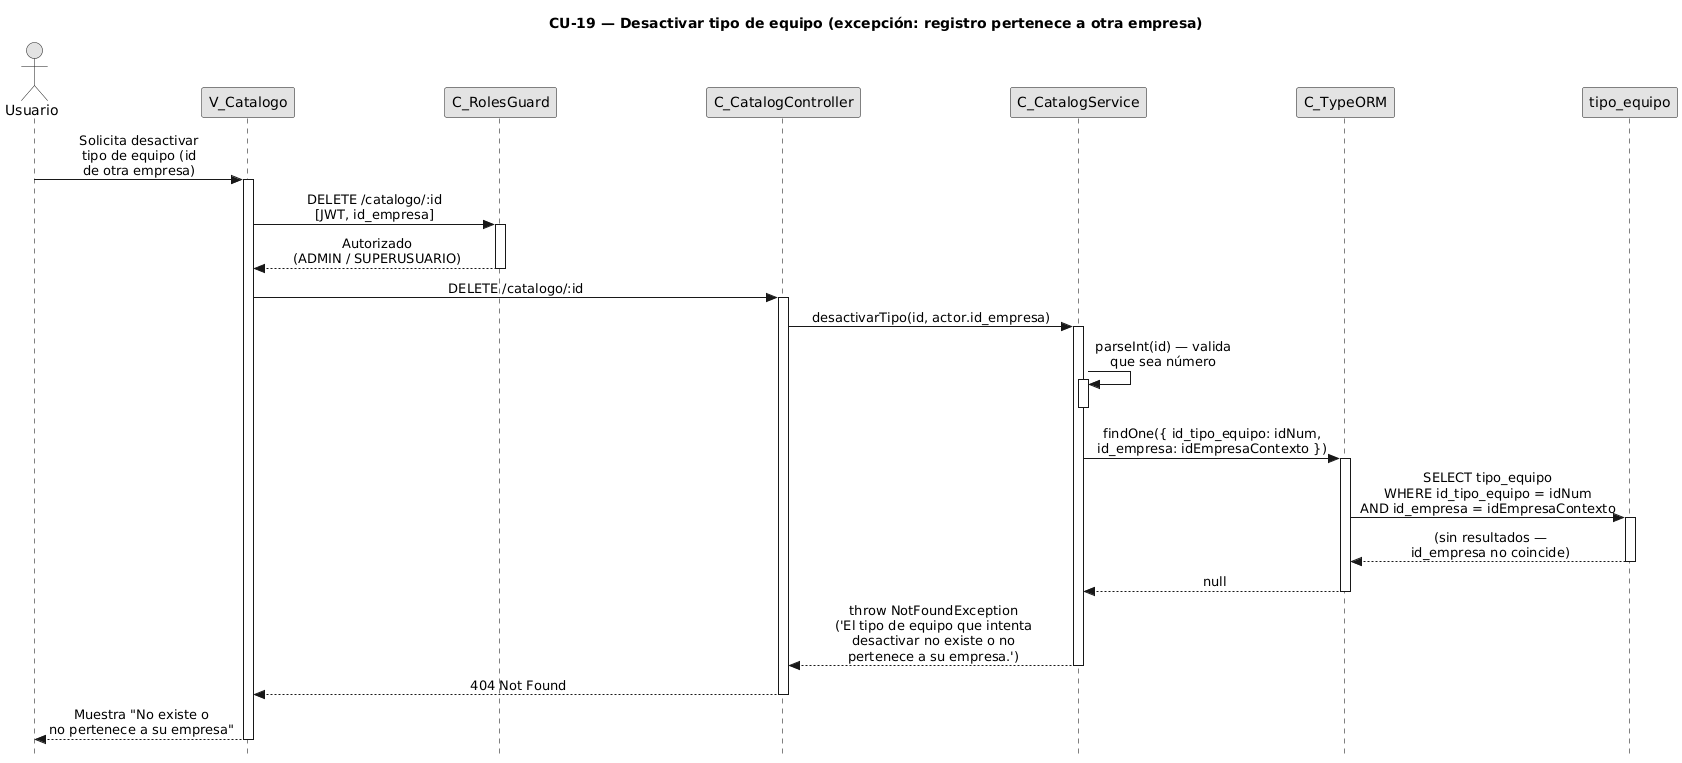

The diagram above was rendered by PlantUML. Its source (embedded in the PNG):
@startuml CU19-exc-registro-otra-empresa
title CU-19 — Desactivar tipo de equipo (excepción: registro pertenece a otra empresa)

skinparam style strictuml
skinparam monochrome true
skinparam shadowing false
skinparam sequenceMessageAlign center
skinparam ParticipantPadding 70
skinparam ActorPadding 30
skinparam sequence {
  MessageAlign center
  LifeLineBorderColor black
}
hide footbox

actor "Usuario" as user
participant "V_Catalogo" as view
participant "C_RolesGuard" as guard
participant "C_CatalogController" as ctrl
participant "C_CatalogService" as svc
participant "C_TypeORM" as orm
participant "tipo_equipo" as tent

user -> view : Solicita desactivar\ntipo de equipo (id\nde otra empresa)
activate view

view -> guard : DELETE /catalogo/:id\n[JWT, id_empresa]
activate guard

guard --> view : Autorizado\n(ADMIN / SUPERUSUARIO)
deactivate guard

view -> ctrl : DELETE /catalogo/:id
activate ctrl

ctrl -> svc : desactivarTipo(id, actor.id_empresa)
activate svc

svc -> svc : parseInt(id) — valida\nque sea número
activate svc
deactivate svc

svc -> orm : findOne({ id_tipo_equipo: idNum,\nid_empresa: idEmpresaContexto })
activate orm

orm -> tent : SELECT tipo_equipo\nWHERE id_tipo_equipo = idNum\nAND id_empresa = idEmpresaContexto
activate tent
tent --> orm : (sin resultados —\nid_empresa no coincide)
deactivate tent

orm --> svc : null
deactivate orm

svc --> ctrl : throw NotFoundException\n('El tipo de equipo que intenta\ndesactivar no existe o no\npertenece a su empresa.')
deactivate svc

ctrl --> view : 404 Not Found
deactivate ctrl

view --> user : Muestra "No existe o\nno pertenece a su empresa"
deactivate view

@enduml